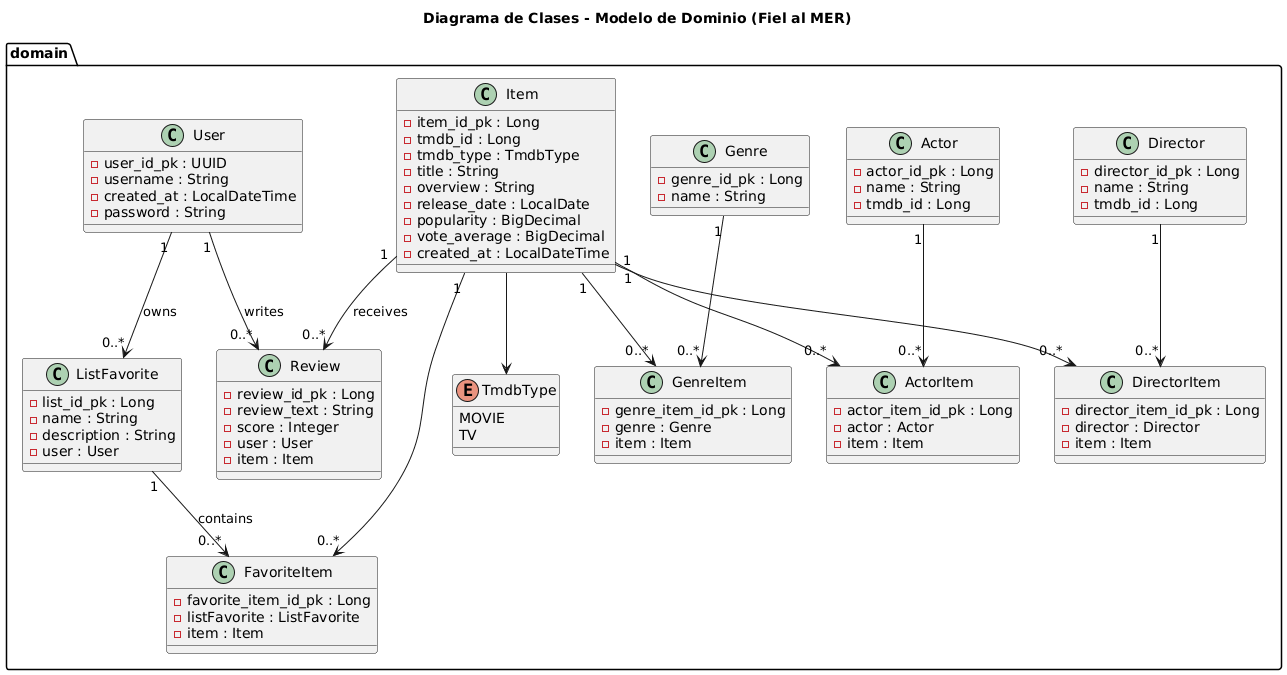

The diagram above was rendered by PlantUML. Its source (embedded in the PNG):
@startuml
title Diagrama de Clases - Modelo de Dominio (Fiel al MER)

package domain {

  enum TmdbType {
    MOVIE
    TV
  }

  class User {
    - user_id_pk : UUID
    - username : String
    - created_at : LocalDateTime
    - password : String
  }

  class Item {
    - item_id_pk : Long
    - tmdb_id : Long
    - tmdb_type : TmdbType
    - title : String
    - overview : String
    - release_date : LocalDate
    - popularity : BigDecimal
    - vote_average : BigDecimal
    - created_at : LocalDateTime
  }

  class Review {
    - review_id_pk : Long
    - review_text : String
    - score : Integer
    - user : User
    - item : Item
  }

  class Genre {
    - genre_id_pk : Long
    - name : String
  }

  class Actor {
    - actor_id_pk : Long
    - name : String
    - tmdb_id : Long
  }

  class Director {
    - director_id_pk : Long
    - name : String
    - tmdb_id : Long
  }

  class ListFavorite {
    - list_id_pk : Long
    - name : String
    - description : String
    - user : User
  }

  ' Tablas intermedias M:M
  class GenreItem {
    - genre_item_id_pk : Long
    - genre : Genre
    - item : Item
  }

  class ActorItem {
    - actor_item_id_pk : Long
    - actor : Actor
    - item : Item
  }

  class DirectorItem {
    - director_item_id_pk : Long
    - director : Director
    - item : Item
  }

  class FavoriteItem {
    - favorite_item_id_pk : Long
    - listFavorite : ListFavorite
    - item : Item
  }
}

' ==========================
' RELACIONES SEGÚN MER
' ==========================

User "1" --> "0..*" Review : writes
Item "1" --> "0..*" Review : receives
User "1" --> "0..*" ListFavorite : owns

ListFavorite "1" --> "0..*" FavoriteItem : contains
Item "1" --> "0..*" FavoriteItem

Item "1" --> "0..*" GenreItem
Genre "1" --> "0..*" GenreItem

Item "1" --> "0..*" ActorItem
Actor "1" --> "0..*" ActorItem

Item "1" --> "0..*" DirectorItem
Director "1" --> "0..*" DirectorItem

Item --> TmdbType
@enduml